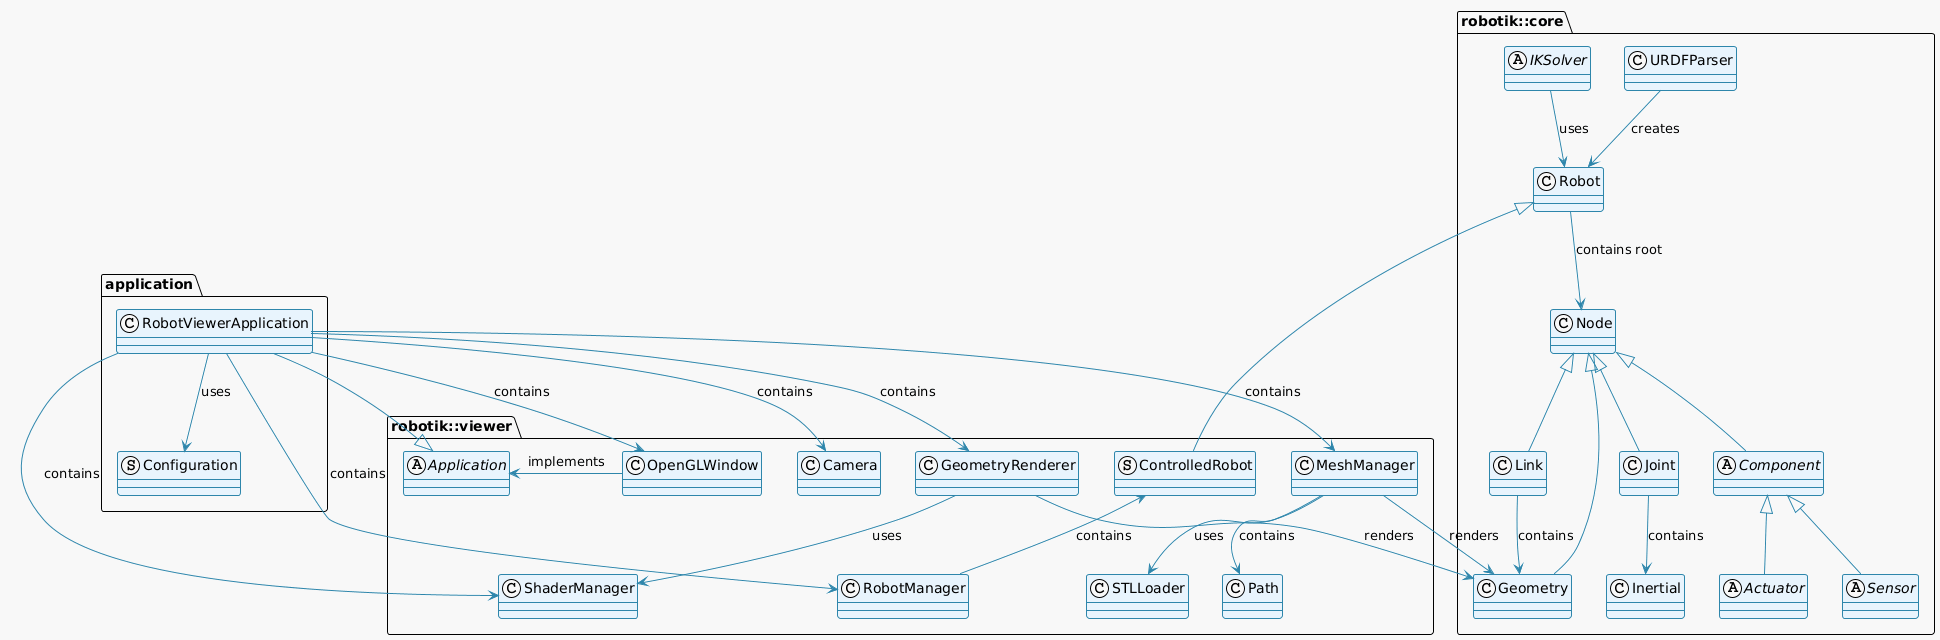

The diagram above was rendered by PlantUML. Its source (embedded in the PNG):
@startuml Robotik Architecture

!theme plain
skinparam classAttributeIconSize 0
skinparam backgroundColor #F8F8F8
skinparam class {
    BackgroundColor #E8F4FD
    BorderColor #2E86AB
    ArrowColor #2E86AB
}

package "robotik::viewer" {
    abstract class Application {
    }

    class Camera {
    }

    class OpenGLWindow {
    }

    class ShaderManager {
    }

    class STLLoader {
    }

    class MeshManager {
    }

    class GeometryRenderer {
    }

    class RobotManager {
    }

    class Path {
    }

    struct ControlledRobot {
    }
}

package "application" {
    class RobotViewerApplication {
    }

    struct Configuration {
    }
}

package "robotik::core" {
    class Node {
    }

    class Joint {
    }

    class Link {
    }

    class Geometry {
    }

    abstract class Component {
    }

    abstract class Sensor {
    }

    abstract class Actuator {
    }

    class Robot {
    }

    class URDFParser {
    }

    abstract class IKSolver {
    }

    class Inertial {
    }
}

' Core package inheritances
Node <|-- Joint
Node <|-- Link
Node <|-- Geometry
Node <|-- Component

Component <|-- Sensor
Component <|-- Actuator

' Core package associations
Robot --> Node : contains root
URDFParser --> Robot : creates
IKSolver --> Robot : uses
Joint --> Inertial : contains
Link --> Geometry : contains

' Viewer package inheritances
Application <|-- RobotViewerApplication

' Viewer package associations
RobotViewerApplication --> Configuration : uses
RobotViewerApplication --> OpenGLWindow : contains
RobotViewerApplication --> Camera : contains
RobotViewerApplication --> ShaderManager : contains
RobotViewerApplication --> MeshManager : contains
RobotViewerApplication --> GeometryRenderer : contains
RobotViewerApplication --> RobotManager : contains
Application <- OpenGLWindow : implements

GeometryRenderer --> ShaderManager : uses
MeshManager --> STLLoader : uses
MeshManager --> Path : contains

ControlledRobot <-- RobotManager : contains
Robot <|-- ControlledRobot

' Cross-package dependencies
GeometryRenderer --> Geometry : renders
MeshManager --> Geometry : renders

@enduml